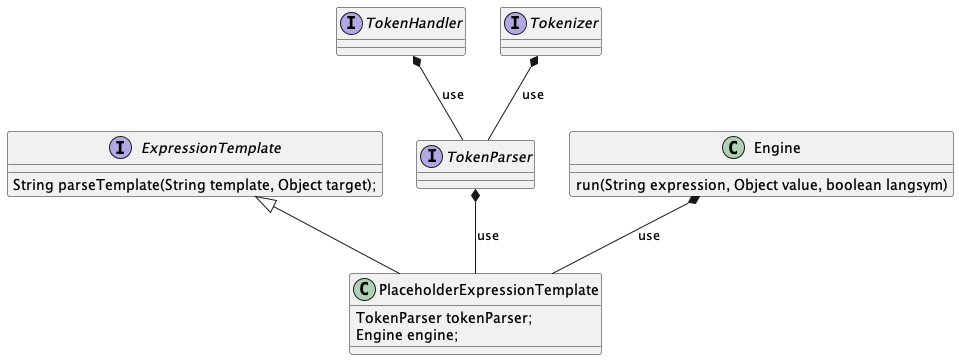

The diagram above was rendered by PlantUML. Its source (embedded in the PNG):
@startuml
'https://plantuml.com/class-diagram

interface ExpressionTemplate
class PlaceholderExpressionTemplate
interface TokenHandler
interface TokenParser
interface Tokenizer
interface Engine

class Engine {
    run(String expression, Object value, boolean langsym)
}

interface ExpressionTemplate {
    String parseTemplate(String template, Object target);
}

class PlaceholderExpressionTemplate {
     TokenParser tokenParser;
     Engine engine;
}

ExpressionTemplate <|-- PlaceholderExpressionTemplate
Engine *-- PlaceholderExpressionTemplate : use
TokenParser *-- PlaceholderExpressionTemplate : use
TokenHandler *-- TokenParser : use
Tokenizer *-- TokenParser : use
@enduml